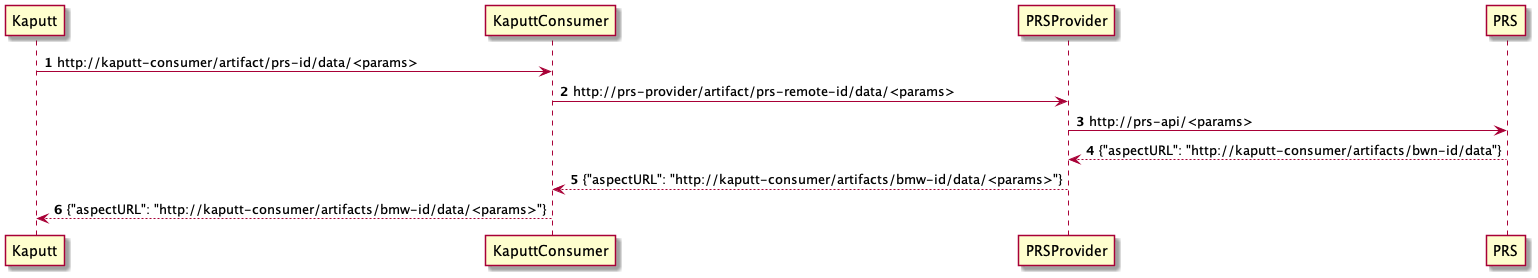

The diagram above was rendered by PlantUML. Its source (embedded in the PNG):
@startuml
'https://plantuml.com/sequence-diagram

autonumber

Kaputt -> KaputtConsumer: http://kaputt-consumer/artifact/prs-id/data/<params>
KaputtConsumer -> PRSProvider: http://prs-provider/artifact/prs-remote-id/data/<params>
PRSProvider -> PRS: http://prs-api/<params>
PRSProvider <-- PRS: {"aspectURL": "http://kaputt-consumer/artifacts/bwn-id/data"}
KaputtConsumer <-- PRSProvider: {"aspectURL": "http://kaputt-consumer/artifacts/bmw-id/data/<params>"}
Kaputt <-- KaputtConsumer: {"aspectURL": "http://kaputt-consumer/artifacts/bmw-id/data/<params>"}
@enduml